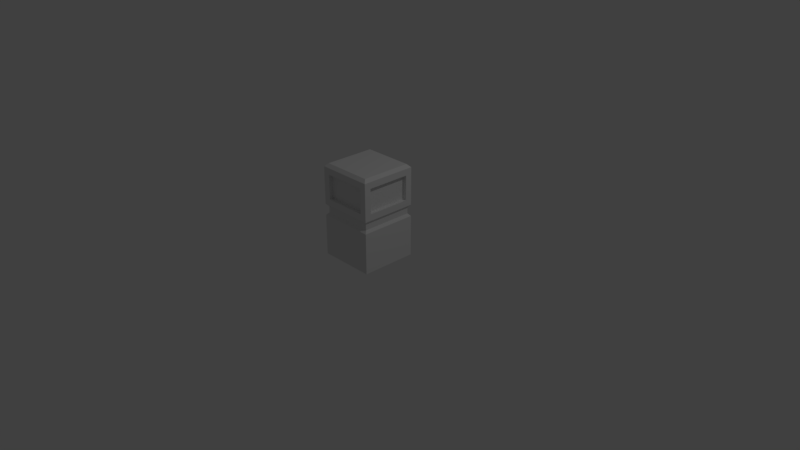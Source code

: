 # Source: Stand_01.blend  (saved by Blender 2.80.55; exported with 4.5.12 LTS)
import bpy
from mathutils import Matrix  # noqa: F401  (used for matrix-valued properties, if any)

bpy.ops.wm.read_factory_settings(use_empty=True)
scene = bpy.context.scene
scene.name = 'Scene'

# ---- collections
col_collection_1 = bpy.data.collections.new('Collection 1'); scene.collection.children.link(col_collection_1)

# ---- materials (node trees are filled in below, after node groups)
mat_stand_01_mat = bpy.data.materials.new('Stand_01_Mat')
mat_stand_01_mat.alpha_threshold = 0.0
mat_stand_01_mat.roughness = 0.5
mat_stand_01_mat.line_color = (0.0, 0.0, 0.0, 1.0)

# ---- material node trees
mat_stand_01_mat.use_nodes = True; mat_stand_01_mat.node_tree.nodes.clear()
_N = mat_stand_01_mat.node_tree.nodes; _L = mat_stand_01_mat.node_tree.links
n0 = _N.new('ShaderNodeOutputMaterial'); n0.name = 'Material Output'; n0.location = (300, 300)
n1 = _N.new('ShaderNodeBsdfDiffuse'); n1.name = 'Diffuse BSDF'; n1.location = (85, 322)
_L.new(n1.outputs[0], n0.inputs[0])
n0.is_active_output = True

# ---- world
world_world = bpy.data.worlds.new('World'); scene.world = world_world
world_world.use_nodes = True; world_world.node_tree.nodes.clear()
_N = world_world.node_tree.nodes; _L = world_world.node_tree.links
n0 = _N.new('ShaderNodeOutputWorld'); n0.name = 'World Output'; n0.location = (300, 300)
n1 = _N.new('ShaderNodeBackground'); n1.name = 'Background'; n1.location = (10, 300)
n1.inputs[0].default_value = (0.05088, 0.05088, 0.05088, 1.0)
_L.new(n1.outputs[0], n0.inputs[0])
n0.is_active_output = True
world_world.color = (0.05088, 0.05088, 0.05088)
world_world.use_sun_shadow = False
world_world.sun_shadow_jitter_overblur = 0.0
world_world.cycles.sampling_method = 'MANUAL'

# ---- cameras
cam_camera = bpy.data.cameras.new('Camera')
cam_camera.clip_end = 100.0
cam_camera.lens = 35.0
cam_camera.sensor_width = 32.0
cam_camera.sensor_height = 18.0
cam_camera.ortho_scale = 7.314
cam_camera.dof.focus_distance = 0.0

# ---- lights
light_lamp = bpy.data.lights.new('Lamp', 'POINT')
light_lamp.transmission_factor = 0.0
light_lamp.cutoff_distance = 30.0
light_lamp.energy = 100.0
light_lamp.shadow_buffer_clip_start = 1.001
light_lamp.shadow_soft_size = 0.1
light_lamp.shadow_maximum_resolution = 0.006
light_lamp.use_absolute_resolution = True

# ---- meshes
me_stand_01 = bpy.data.meshes.new('Stand_01')
me_stand_01.from_pydata([(-0.3776, 5.96e-08, 0.3776), (-0.3776, 0.0, -0.3776), (0.3776, 5.96e-08, 0.3776), (0.3776, 0.0, -0.3776), (0.3776, 0.5488, 0.3776), (0.3461, 0.5835, 0.3461), (0.3461, 0.6689, 0.3461), (0.3776, 0.7037, 0.3776), (0.3776, 0.7037, -0.3776), (0.3461, 0.6689, -0.3461), (0.3461, 0.5835, -0.3461), (0.3776, 0.5488, -0.3776), (-0.3776, 0.5488, -0.3776), (-0.3461, 0.5835, -0.3461), (-0.3461, 0.6689, -0.3461), (-0.3776, 0.7037, -0.3776), (-0.3776, 0.7037, 0.3776), (-0.3461, 0.6689, 0.3461), (-0.3461, 0.5835, 0.3461), (-0.3776, 0.5488, 0.3776), (-0.3776, 1.211, 0.3776), (-0.3364, 1.252, 0.3364), (-0.3364, 1.252, -0.3364), (-0.3776, 1.211, -0.3776), (0.3364, 1.252, 0.3364), (0.3776, 1.211, 0.3776), (0.3364, 1.252, -0.3364), (0.3776, 1.211, -0.3776), (-0.2901, 0.7912, -0.3776), (-0.2901, 1.124, -0.3776), (0.2901, 1.124, -0.3776), (0.2901, 0.7912, -0.3776), (0.2901, 0.7912, 0.3776), (0.2901, 1.124, 0.3776), (-0.2901, 1.124, 0.3776), (-0.2901, 0.7912, 0.3776), (0.3776, 0.7912, -0.2901), (0.3776, 1.124, -0.2901), (0.3776, 1.124, 0.2901), (0.3776, 0.7912, 0.2901), (-0.3776, 0.7912, 0.2901), (-0.3776, 1.124, 0.2901), (-0.3776, 1.124, -0.2901), (-0.3776, 0.7912, -0.2901), (-0.2901, 1.124, -0.3233), (-0.2901, 0.7912, -0.3233), (0.2901, 0.7912, -0.3233), (0.2901, 1.124, -0.3233), (0.2901, 0.7912, 0.3233), (0.2901, 1.124, 0.3233), (-0.2901, 0.7912, 0.3233), (-0.2901, 1.124, 0.3233), (0.3233, 1.124, -0.2901), (0.3233, 0.7912, -0.2901), (0.3233, 0.7912, 0.2901), (0.3233, 1.124, 0.2901), (-0.3233, 1.124, 0.2901), (-0.3233, 0.7912, 0.2901), (-0.3233, 0.7912, -0.2901), (-0.3233, 1.124, -0.2901)], [], [(1, 12, 11, 3), (36, 37, 52, 53), (17, 14, 13, 18), (6, 17, 18, 5), (14, 9, 10, 13), (31, 28, 45, 46), (32, 33, 49, 48), (2, 4, 19, 0), (3, 11, 4, 2), (0, 19, 12, 1), (28, 29, 44, 45), (15, 8, 9, 14), (11, 12, 13, 10), (7, 16, 17, 6), (19, 4, 5, 18), (8, 7, 6, 9), (4, 11, 10, 5), (16, 15, 14, 17), (12, 19, 18, 13), (9, 6, 5, 10), (21, 22, 23, 20), (22, 26, 27, 23), (26, 24, 25, 27), (24, 21, 20, 25), (26, 22, 21, 24), (15, 23, 29, 28), (23, 27, 30, 29), (27, 8, 31, 30), (8, 15, 28, 31), (7, 25, 33, 32), (25, 20, 34, 33), (20, 16, 35, 34), (16, 7, 32, 35), (8, 27, 37, 36), (27, 25, 38, 37), (25, 7, 39, 38), (7, 8, 36, 39), (16, 20, 41, 40), (20, 23, 42, 41), (23, 15, 43, 42), (15, 16, 40, 43), (45, 44, 47, 46), (48, 49, 51, 50), (53, 52, 55, 54), (57, 56, 59, 58), (35, 32, 48, 50), (40, 41, 56, 57), (29, 30, 47, 44), (39, 36, 53, 54), (33, 34, 51, 49), (43, 40, 57, 58), (30, 31, 46, 47), (37, 38, 55, 52), (34, 35, 50, 51), (41, 42, 59, 56), (38, 39, 54, 55), (42, 43, 58, 59)])
_uv = me_stand_01.uv_layers.new(name='UVMap')
_uv.uv.foreach_set('vector', [0.00439, 0.4927, 0.00439, 0.28, 0.2971, 0.28, 0.2971, 0.4927, 0.4095, 0.7705, 0.4095, 0.8994, 0.3885, 0.8994, 0.3885, 0.7705, 0.3181, 0.2335, 0.5864, 0.2335, 0.5864, 0.2665, 0.3181, 0.2665, 0.01658, 0.7335, 0.2849, 0.7335, 0.2849, 0.7665, 0.01658, 0.7665, 0.01658, 0.2335, 0.2849, 0.2335, 0.2849, 0.2665, 0.01658, 0.2665, 0.8359, 0.7282, 0.8359, 0.5034, 0.8569, 0.5034, 0.8569, 0.7282, 0.8359, 0.8624, 0.8359, 0.7335, 0.8569, 0.7335, 0.8569, 0.8624, 0.00439, 0.9927, 0.00439, 0.78, 0.2971, 0.78, 0.2971, 0.9927, 0.6073, 0.4927, 0.6073, 0.28, 0.9, 0.28, 0.9, 0.4927, 0.3059, 0.4927, 0.3059, 0.28, 0.5985, 0.28, 0.5985, 0.4927, 0.3228, 0.7705, 0.3228, 0.8994, 0.3018, 0.8994, 0.3018, 0.7705, 0.00439, 0.22, 0.2971, 0.22, 0.2849, 0.2335, 0.01658, 0.2335, 0.2971, 0.28, 0.00439, 0.28, 0.01658, 0.2665, 0.2849, 0.2665, 0.00439, 0.72, 0.2971, 0.72, 0.2849, 0.7335, 0.01658, 0.7335, 0.2971, 0.78, 0.00439, 0.78, 0.01658, 0.7665, 0.2849, 0.7665, 0.6073, 0.22, 0.9, 0.22, 0.8878, 0.2335, 0.6195, 0.2335, 0.9, 0.28, 0.6073, 0.28, 0.6195, 0.2665, 0.8878, 0.2665, 0.3059, 0.22, 0.5985, 0.22, 0.5864, 0.2335, 0.3181, 0.2335, 0.5985, 0.28, 0.3059, 0.28, 0.3181, 0.2665, 0.5864, 0.2665, 0.6195, 0.2335, 0.8878, 0.2335, 0.8878, 0.2665, 0.6195, 0.2665, 0.3218, 0.007282, 0.5826, 0.007282, 0.5985, 0.02325, 0.3059, 0.02325, 0.02036, 0.007282, 0.2811, 0.007282, 0.2971, 0.02325, 0.00439, 0.02325, 0.6233, 0.007282, 0.884, 0.007282, 0.9, 0.02325, 0.6073, 0.02325, 0.02036, 0.5073, 0.2811, 0.5073, 0.2971, 0.5233, 0.00439, 0.5233, 0.5661, 0.7647, 0.3054, 0.7647, 0.3054, 0.5039, 0.5661, 0.5039, 0.00439, 0.22, 0.00439, 0.02325, 0.03831, 0.05717, 0.03831, 0.1861, 0.00439, 0.02325, 0.2971, 0.02325, 0.2632, 0.05717, 0.03831, 0.05717, 0.2971, 0.02325, 0.2971, 0.22, 0.2632, 0.1861, 0.2632, 0.05717, 0.2971, 0.22, 0.00439, 0.22, 0.03831, 0.1861, 0.2632, 0.1861, 0.00439, 0.72, 0.00439, 0.5233, 0.03831, 0.5572, 0.03831, 0.6861, 0.00439, 0.5233, 0.2971, 0.5233, 0.2632, 0.5572, 0.03831, 0.5572, 0.2971, 0.5233, 0.2971, 0.72, 0.2632, 0.6861, 0.2632, 0.5572, 0.2971, 0.72, 0.00439, 0.72, 0.03831, 0.6861, 0.2632, 0.6861, 0.6073, 0.22, 0.6073, 0.02325, 0.6413, 0.05717, 0.6413, 0.1861, 0.6073, 0.02325, 0.9, 0.02325, 0.8661, 0.05717, 0.6413, 0.05717, 0.9, 0.02325, 0.9, 0.22, 0.8661, 0.1861, 0.8661, 0.05717, 0.9, 0.22, 0.6073, 0.22, 0.6413, 0.1861, 0.8661, 0.1861, 0.3059, 0.22, 0.3059, 0.02325, 0.3398, 0.05717, 0.3398, 0.1861, 0.3059, 0.02325, 0.5985, 0.02325, 0.5646, 0.05717, 0.3398, 0.05717, 0.5985, 0.02325, 0.5985, 0.22, 0.5646, 0.1861, 0.5646, 0.05717, 0.5985, 0.22, 0.3059, 0.22, 0.3398, 0.1861, 0.5646, 0.1861, 0.7009, 0.9598, 0.572, 0.9598, 0.572, 0.735, 0.7009, 0.735, 0.7047, 0.735, 0.8336, 0.735, 0.8336, 0.9598, 0.7047, 0.9598, 0.7009, 0.7282, 0.572, 0.7282, 0.572, 0.5034, 0.7009, 0.5034, 0.7047, 0.5034, 0.8336, 0.5034, 0.8336, 0.7282, 0.7047, 0.7282, 0.9009, 0.7282, 0.9009, 0.5034, 0.9219, 0.5034, 0.9219, 0.7282, 0.3668, 0.8994, 0.3668, 0.7705, 0.3879, 0.7705, 0.3879, 0.8994, 0.8792, 0.7282, 0.8792, 0.5034, 0.9003, 0.5034, 0.9003, 0.7282, 0.9258, 0.003373, 0.9258, 0.2282, 0.9047, 0.2282, 0.9047, 0.003373, 0.8786, 0.5034, 0.8786, 0.7282, 0.8575, 0.7282, 0.8575, 0.5034, 0.9047, 0.4598, 0.9047, 0.235, 0.9258, 0.235, 0.9258, 0.4598, 0.8786, 0.7335, 0.8786, 0.8624, 0.8575, 0.8624, 0.8575, 0.7335, 0.9264, 0.2282, 0.9264, 0.003373, 0.9474, 0.003373, 0.9474, 0.2282, 0.8792, 0.8624, 0.8792, 0.7335, 0.9003, 0.7335, 0.9003, 0.8624, 0.9436, 0.5034, 0.9436, 0.7282, 0.9226, 0.7282, 0.9226, 0.5034, 0.3662, 0.7705, 0.3662, 0.8994, 0.3451, 0.8994, 0.3451, 0.7705, 0.3235, 0.8994, 0.3235, 0.7705, 0.3445, 0.7705, 0.3445, 0.8994])
me_stand_01.materials.append(mat_stand_01_mat)
me_stand_01.use_remesh_preserve_volume = False
me_stand_01.use_remesh_preserve_attributes = False
me_stand_01.use_mirror_vertex_groups = False
me_stand_01.update()

# ---- objects
ob_stand_01 = bpy.data.objects.new('Stand_01', me_stand_01)
ob_lamp = bpy.data.objects.new('Lamp', light_lamp)
ob_camera = bpy.data.objects.new('Camera', cam_camera)

# ---- transforms, parenting, visibility, modifiers, constraints
ob_stand_01.location = (0.0, 0.0, 0.0)
ob_stand_01.rotation_euler = (1.571, -0.0, 0.0)
ob_stand_01.lock_rotations_4d = False
ob_stand_01.empty_display_type = 'ARROWS'
ob_stand_01.lineart.crease_threshold = 0.0
ob_lamp.location = (4.076, 1.005, 5.904)
ob_lamp.rotation_euler = (0.6503, 0.05522, 1.866)
ob_lamp.lock_rotations_4d = False
ob_lamp.empty_display_type = 'ARROWS'
ob_lamp.color = (0.0, 0.0, 0.0, 0.0)
ob_lamp.lineart.crease_threshold = 0.0
ob_camera.location = (7.481, -6.508, 5.344)
ob_camera.rotation_euler = (1.109, 0.0, 0.8149)
ob_camera.lock_rotations_4d = False
ob_camera.empty_display_type = 'ARROWS'
ob_camera.color = (0.0, 0.0, 0.0, 0.0)
ob_camera.display_type = 'WIRE'
ob_camera.lineart.crease_threshold = 0.0

# ---- collection membership
col_collection_1.objects.link(ob_stand_01)
col_collection_1.objects.link(ob_lamp)
col_collection_1.objects.link(ob_camera)

# ---- scene / render settings (as saved in the file)
scene.camera = ob_camera
scene.frame_start = 1; scene.frame_end = 250; scene.frame_set(1)
scene.render.engine = 'CYCLES'
scene.render.dither_intensity = 0.0
scene.render.use_border = True
scene.render.use_crop_to_border = True
scene.cycles.samples = 128
scene.cycles.sampling_pattern = 'TABULATED_SOBOL'
scene.cycles.use_adaptive_sampling = False
scene.cycles.use_light_tree = False
scene.cycles.sample_clamp_indirect = 0.0
scene.view_settings.view_transform = 'Standard'
bpy.context.view_layer.update()
